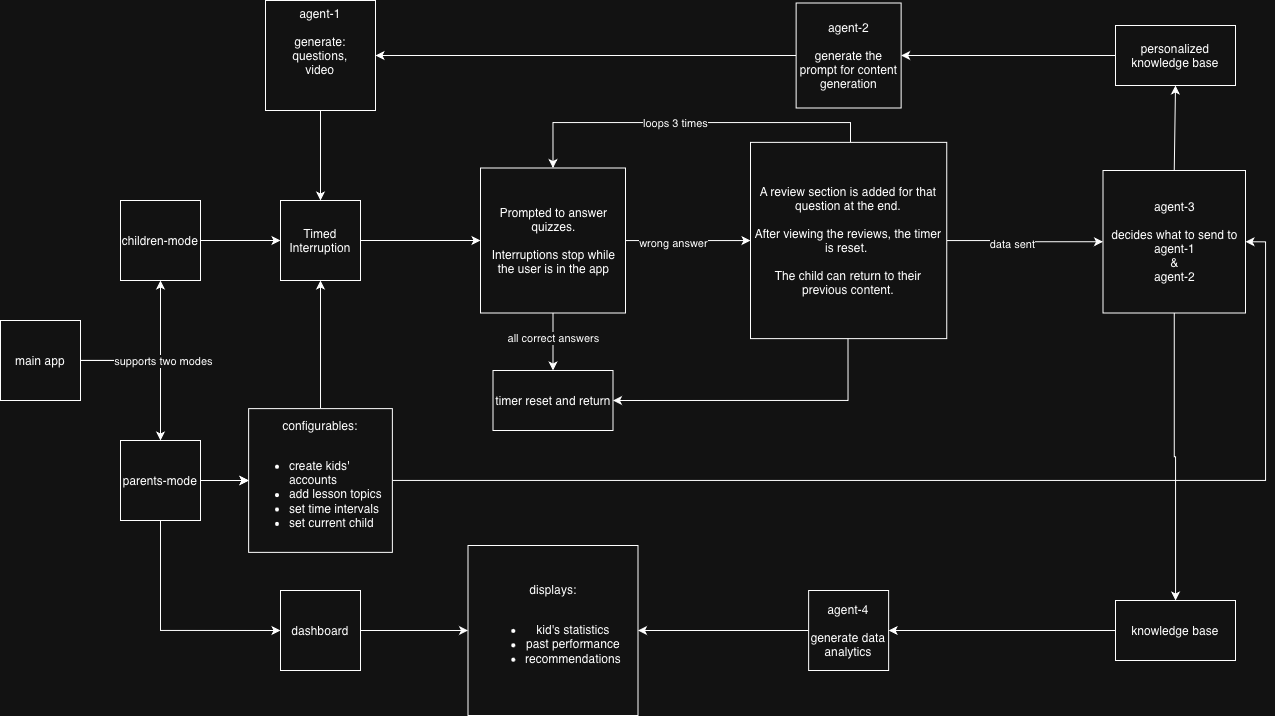

The diagram above was exported from draw.io. Its source (the exported page's mxGraphModel, read from the mxfile embedded in the PNG):
<mxGraphModel dx="1412" dy="859" grid="1" gridSize="10" guides="1" tooltips="1" connect="1" arrows="1" fold="1" page="1" pageScale="1" pageWidth="850" pageHeight="1100" math="0" shadow="0">
  <root>
    <mxCell id="0" />
    <mxCell id="1" parent="0" />
    <mxCell id="fQqTlKV6tDUsstjXoQwv-4" edge="1" parent="1" source="fQqTlKV6tDUsstjXoQwv-1" style="edgeStyle=orthogonalEdgeStyle;rounded=0;orthogonalLoop=1;jettySize=auto;html=1;" target="fQqTlKV6tDUsstjXoQwv-3" value="">
      <mxGeometry relative="1" as="geometry" />
    </mxCell>
    <mxCell id="fQqTlKV6tDUsstjXoQwv-6" edge="1" parent="1" source="fQqTlKV6tDUsstjXoQwv-1" style="edgeStyle=orthogonalEdgeStyle;rounded=0;orthogonalLoop=1;jettySize=auto;html=1;" target="fQqTlKV6tDUsstjXoQwv-5" value="">
      <mxGeometry relative="1" as="geometry" />
    </mxCell>
    <mxCell id="zyZ1tAgdzbBMgH82teDq-48" connectable="0" parent="fQqTlKV6tDUsstjXoQwv-6" style="edgeLabel;html=1;align=center;verticalAlign=middle;resizable=0;points=[];" value="supports two modes" vertex="1">
      <mxGeometry relative="1" x="0.0042" y="2" as="geometry">
        <mxPoint as="offset" />
      </mxGeometry>
    </mxCell>
    <mxCell id="fQqTlKV6tDUsstjXoQwv-1" parent="1" style="whiteSpace=wrap;html=1;aspect=fixed;" value="main app" vertex="1">
      <mxGeometry height="80" width="80" x="40" y="320" as="geometry" />
    </mxCell>
    <mxCell id="SFsCTc0eR2yOSZ6i1Qne-2" edge="1" parent="1" source="fQqTlKV6tDUsstjXoQwv-3" style="edgeStyle=orthogonalEdgeStyle;rounded=0;orthogonalLoop=1;jettySize=auto;html=1;" target="SFsCTc0eR2yOSZ6i1Qne-1" value="">
      <mxGeometry relative="1" as="geometry" />
    </mxCell>
    <mxCell id="fQqTlKV6tDUsstjXoQwv-3" parent="1" style="whiteSpace=wrap;html=1;aspect=fixed;" value="children-mode" vertex="1">
      <mxGeometry height="80" width="80" x="160" y="200" as="geometry" />
    </mxCell>
    <mxCell id="SFsCTc0eR2yOSZ6i1Qne-4" edge="1" parent="1" source="fQqTlKV6tDUsstjXoQwv-5" style="edgeStyle=orthogonalEdgeStyle;rounded=0;orthogonalLoop=1;jettySize=auto;html=1;" target="SFsCTc0eR2yOSZ6i1Qne-3" value="">
      <mxGeometry relative="1" as="geometry" />
    </mxCell>
    <mxCell id="zyZ1tAgdzbBMgH82teDq-3" edge="1" parent="1" source="fQqTlKV6tDUsstjXoQwv-5" style="edgeStyle=orthogonalEdgeStyle;rounded=0;orthogonalLoop=1;jettySize=auto;html=1;" target="SFsCTc0eR2yOSZ6i1Qne-3" value="">
      <mxGeometry relative="1" as="geometry" />
    </mxCell>
    <mxCell id="zyZ1tAgdzbBMgH82teDq-4" edge="1" parent="1" source="fQqTlKV6tDUsstjXoQwv-5" style="edgeStyle=orthogonalEdgeStyle;rounded=0;orthogonalLoop=1;jettySize=auto;html=1;" target="SFsCTc0eR2yOSZ6i1Qne-3" value="">
      <mxGeometry relative="1" as="geometry" />
    </mxCell>
    <mxCell id="zyZ1tAgdzbBMgH82teDq-18" edge="1" parent="1" source="fQqTlKV6tDUsstjXoQwv-5" style="edgeStyle=orthogonalEdgeStyle;rounded=0;orthogonalLoop=1;jettySize=auto;html=1;entryX=0;entryY=0.5;entryDx=0;entryDy=0;" target="zyZ1tAgdzbBMgH82teDq-9">
      <mxGeometry relative="1" as="geometry">
        <Array as="points">
          <mxPoint x="200" y="630" />
        </Array>
      </mxGeometry>
    </mxCell>
    <mxCell id="fQqTlKV6tDUsstjXoQwv-5" parent="1" style="whiteSpace=wrap;html=1;aspect=fixed;" value="parents-mode" vertex="1">
      <mxGeometry height="80" width="80" x="160" y="440" as="geometry" />
    </mxCell>
    <mxCell id="SFsCTc0eR2yOSZ6i1Qne-6" edge="1" parent="1" source="SFsCTc0eR2yOSZ6i1Qne-1" style="edgeStyle=orthogonalEdgeStyle;rounded=0;orthogonalLoop=1;jettySize=auto;html=1;" target="SFsCTc0eR2yOSZ6i1Qne-5" value="">
      <mxGeometry relative="1" as="geometry" />
    </mxCell>
    <mxCell id="SFsCTc0eR2yOSZ6i1Qne-1" parent="1" style="whiteSpace=wrap;html=1;aspect=fixed;" value="Timed Interruption" vertex="1">
      <mxGeometry height="80" width="80" x="320" y="200" as="geometry" />
    </mxCell>
    <mxCell id="zyZ1tAgdzbBMgH82teDq-44" edge="1" parent="1" source="SFsCTc0eR2yOSZ6i1Qne-3" style="edgeStyle=orthogonalEdgeStyle;rounded=0;orthogonalLoop=1;jettySize=auto;html=1;entryX=1;entryY=0.5;entryDx=0;entryDy=0;" target="zyZ1tAgdzbBMgH82teDq-28">
      <mxGeometry relative="1" as="geometry" />
    </mxCell>
    <mxCell id="zyZ1tAgdzbBMgH82teDq-50" edge="1" parent="1" source="SFsCTc0eR2yOSZ6i1Qne-3" style="edgeStyle=orthogonalEdgeStyle;rounded=0;orthogonalLoop=1;jettySize=auto;html=1;exitX=0.5;exitY=0;exitDx=0;exitDy=0;entryX=0.5;entryY=1;entryDx=0;entryDy=0;" target="SFsCTc0eR2yOSZ6i1Qne-1">
      <mxGeometry relative="1" as="geometry" />
    </mxCell>
    <mxCell id="SFsCTc0eR2yOSZ6i1Qne-3" parent="1" style="whiteSpace=wrap;html=1;aspect=fixed;" value="configurables:&lt;div&gt;&lt;br&gt;&lt;/div&gt;&lt;div style=&quot;text-align: left;&quot;&gt;&lt;ul&gt;&lt;li&gt;create kids' accounts&lt;/li&gt;&lt;li&gt;add lesson topics&lt;/li&gt;&lt;li&gt;set time intervals&lt;/li&gt;&lt;li&gt;set current child&lt;/li&gt;&lt;/ul&gt;&lt;/div&gt;" vertex="1">
      <mxGeometry height="143.75" width="143.75" x="288.13" y="408.12" as="geometry" />
    </mxCell>
    <mxCell id="zyZ1tAgdzbBMgH82teDq-23" edge="1" parent="1" source="SFsCTc0eR2yOSZ6i1Qne-5" style="edgeStyle=orthogonalEdgeStyle;rounded=0;orthogonalLoop=1;jettySize=auto;html=1;" target="zyZ1tAgdzbBMgH82teDq-22" value="">
      <mxGeometry relative="1" as="geometry" />
    </mxCell>
    <mxCell id="zyZ1tAgdzbBMgH82teDq-31" connectable="0" parent="zyZ1tAgdzbBMgH82teDq-23" style="edgeLabel;html=1;align=center;verticalAlign=middle;resizable=0;points=[];" value="wrong answer" vertex="1">
      <mxGeometry relative="1" x="-0.25" y="-2" as="geometry">
        <mxPoint as="offset" />
      </mxGeometry>
    </mxCell>
    <mxCell id="zyZ1tAgdzbBMgH82teDq-34" edge="1" parent="1" source="SFsCTc0eR2yOSZ6i1Qne-5" style="edgeStyle=orthogonalEdgeStyle;rounded=0;orthogonalLoop=1;jettySize=auto;html=1;" target="zyZ1tAgdzbBMgH82teDq-33" value="">
      <mxGeometry relative="1" as="geometry" />
    </mxCell>
    <mxCell id="zyZ1tAgdzbBMgH82teDq-40" connectable="0" parent="zyZ1tAgdzbBMgH82teDq-34" style="edgeLabel;html=1;align=center;verticalAlign=middle;resizable=0;points=[];" value="all correct answers" vertex="1">
      <mxGeometry relative="1" x="0.1529" y="3" as="geometry">
        <mxPoint x="-3" y="-8" as="offset" />
      </mxGeometry>
    </mxCell>
    <mxCell id="SFsCTc0eR2yOSZ6i1Qne-5" parent="1" style="whiteSpace=wrap;html=1;aspect=fixed;align=left;" value="&lt;div style=&quot;text-align: center;&quot;&gt;Prompted to answer quizzes.&lt;/div&gt;&lt;div style=&quot;text-align: center;&quot;&gt;&lt;br&gt;&lt;/div&gt;&lt;div style=&quot;text-align: center;&quot;&gt;Interruptions stop while the user is in the app&lt;/div&gt;" vertex="1">
      <mxGeometry height="145" width="145" x="520" y="167.5" as="geometry" />
    </mxCell>
    <mxCell id="zyZ1tAgdzbBMgH82teDq-20" edge="1" parent="1" source="zyZ1tAgdzbBMgH82teDq-9" style="edgeStyle=orthogonalEdgeStyle;rounded=0;orthogonalLoop=1;jettySize=auto;html=1;" target="zyZ1tAgdzbBMgH82teDq-19" value="">
      <mxGeometry relative="1" as="geometry" />
    </mxCell>
    <mxCell id="zyZ1tAgdzbBMgH82teDq-9" parent="1" style="whiteSpace=wrap;html=1;aspect=fixed;" value="dashboard" vertex="1">
      <mxGeometry height="80" width="80" x="320" y="590" as="geometry" />
    </mxCell>
    <mxCell id="zyZ1tAgdzbBMgH82teDq-14" edge="1" parent="1" source="zyZ1tAgdzbBMgH82teDq-12" style="edgeStyle=orthogonalEdgeStyle;rounded=0;orthogonalLoop=1;jettySize=auto;html=1;entryX=0.5;entryY=0;entryDx=0;entryDy=0;" target="SFsCTc0eR2yOSZ6i1Qne-1">
      <mxGeometry relative="1" as="geometry">
        <Array as="points">
          <mxPoint x="360" y="80" />
        </Array>
      </mxGeometry>
    </mxCell>
    <mxCell id="zyZ1tAgdzbBMgH82teDq-12" parent="1" style="whiteSpace=wrap;html=1;aspect=fixed;" value="agent-1&lt;div&gt;&lt;br&gt;&lt;/div&gt;&lt;div&gt;generate:&lt;/div&gt;&lt;div&gt;questions,&lt;/div&gt;&lt;div&gt;video&lt;/div&gt;&lt;div&gt;&lt;br&gt;&lt;div&gt;&lt;br&gt;&lt;/div&gt;&lt;/div&gt;" vertex="1">
      <mxGeometry height="110" width="110" x="305" as="geometry" />
    </mxCell>
    <mxCell id="zyZ1tAgdzbBMgH82teDq-42" edge="1" parent="1" source="zyZ1tAgdzbBMgH82teDq-16" style="edgeStyle=orthogonalEdgeStyle;rounded=0;orthogonalLoop=1;jettySize=auto;html=1;entryX=1;entryY=0.5;entryDx=0;entryDy=0;" target="zyZ1tAgdzbBMgH82teDq-30">
      <mxGeometry relative="1" as="geometry" />
    </mxCell>
    <mxCell id="zyZ1tAgdzbBMgH82teDq-16" parent="1" style="rounded=0;whiteSpace=wrap;html=1;" value="personalized knowledge base" vertex="1">
      <mxGeometry height="60" width="120" x="1155" y="25" as="geometry" />
    </mxCell>
    <mxCell id="zyZ1tAgdzbBMgH82teDq-19" parent="1" style="whiteSpace=wrap;html=1;aspect=fixed;align=center;" value="displays:&lt;div&gt;&lt;br&gt;&lt;/div&gt;&lt;div&gt;&lt;ul&gt;&lt;li&gt;kid's statistics&lt;/li&gt;&lt;li&gt;past performance&lt;/li&gt;&lt;li&gt;recommendations&lt;/li&gt;&lt;/ul&gt;&lt;/div&gt;" vertex="1">
      <mxGeometry height="170" width="170" x="507.5" y="545" as="geometry" />
    </mxCell>
    <mxCell id="zyZ1tAgdzbBMgH82teDq-29" edge="1" parent="1" source="zyZ1tAgdzbBMgH82teDq-22" style="edgeStyle=orthogonalEdgeStyle;rounded=0;orthogonalLoop=1;jettySize=auto;html=1;" target="zyZ1tAgdzbBMgH82teDq-28" value="">
      <mxGeometry relative="1" as="geometry" />
    </mxCell>
    <mxCell id="zyZ1tAgdzbBMgH82teDq-49" connectable="0" parent="zyZ1tAgdzbBMgH82teDq-29" style="edgeLabel;html=1;align=center;verticalAlign=middle;resizable=0;points=[];" value="data sent" vertex="1">
      <mxGeometry relative="1" x="-0.1738" y="-3" as="geometry">
        <mxPoint as="offset" />
      </mxGeometry>
    </mxCell>
    <mxCell id="zyZ1tAgdzbBMgH82teDq-47" edge="1" parent="1" style="edgeStyle=orthogonalEdgeStyle;rounded=0;orthogonalLoop=1;jettySize=auto;html=1;entryX=1;entryY=0.5;entryDx=0;entryDy=0;" target="zyZ1tAgdzbBMgH82teDq-33">
      <mxGeometry relative="1" as="geometry">
        <Array as="points">
          <mxPoint x="888" y="400" />
        </Array>
        <mxPoint x="887.5" y="338.1200000000001" as="sourcePoint" />
        <mxPoint x="600" y="400" as="targetPoint" />
      </mxGeometry>
    </mxCell>
    <mxCell id="zyZ1tAgdzbBMgH82teDq-52" edge="1" parent="1" source="zyZ1tAgdzbBMgH82teDq-22" style="edgeStyle=orthogonalEdgeStyle;rounded=0;orthogonalLoop=1;jettySize=auto;html=1;entryX=0.5;entryY=0;entryDx=0;entryDy=0;" target="SFsCTc0eR2yOSZ6i1Qne-5">
      <mxGeometry relative="1" as="geometry">
        <Array as="points">
          <mxPoint x="890" y="122" />
          <mxPoint x="593" y="122" />
        </Array>
      </mxGeometry>
    </mxCell>
    <mxCell id="zyZ1tAgdzbBMgH82teDq-53" connectable="0" parent="zyZ1tAgdzbBMgH82teDq-52" style="edgeLabel;html=1;align=center;verticalAlign=middle;resizable=0;points=[];" value="loops 3 times" vertex="1">
      <mxGeometry relative="1" x="0.0796" as="geometry">
        <mxPoint as="offset" />
      </mxGeometry>
    </mxCell>
    <mxCell id="zyZ1tAgdzbBMgH82teDq-22" parent="1" style="whiteSpace=wrap;html=1;aspect=fixed;align=center;" value="A review section is added for that question at the end.&lt;div&gt;&lt;br&gt;&lt;/div&gt;&lt;div&gt;After viewing the reviews, the timer is reset.&amp;nbsp;&lt;/div&gt;&lt;div&gt;&lt;br&gt;&lt;/div&gt;&lt;div&gt;The child can return to their previous content.&lt;/div&gt;" vertex="1">
      <mxGeometry height="196.25" width="196.25" x="790" y="141.87" as="geometry" />
    </mxCell>
    <mxCell id="zyZ1tAgdzbBMgH82teDq-25" edge="1" parent="1" source="zyZ1tAgdzbBMgH82teDq-24" style="edgeStyle=orthogonalEdgeStyle;rounded=0;orthogonalLoop=1;jettySize=auto;html=1;" target="zyZ1tAgdzbBMgH82teDq-19">
      <mxGeometry relative="1" as="geometry" />
    </mxCell>
    <mxCell id="zyZ1tAgdzbBMgH82teDq-24" parent="1" style="whiteSpace=wrap;html=1;aspect=fixed;" value="agent-4&lt;div&gt;&lt;br&gt;&lt;/div&gt;&lt;div&gt;generate data analytics&lt;/div&gt;" vertex="1">
      <mxGeometry height="80" width="80" x="848.13" y="590" as="geometry" />
    </mxCell>
    <mxCell id="zyZ1tAgdzbBMgH82teDq-39" edge="1" parent="1" source="zyZ1tAgdzbBMgH82teDq-28" style="edgeStyle=orthogonalEdgeStyle;rounded=0;orthogonalLoop=1;jettySize=auto;html=1;" target="zyZ1tAgdzbBMgH82teDq-37">
      <mxGeometry relative="1" as="geometry" />
    </mxCell>
    <mxCell id="zyZ1tAgdzbBMgH82teDq-28" parent="1" style="whiteSpace=wrap;html=1;aspect=fixed;align=center;" value="&lt;div style=&quot;&quot;&gt;agent-3&lt;/div&gt;&lt;div style=&quot;&quot;&gt;&lt;br&gt;&lt;/div&gt;&lt;div style=&quot;&quot;&gt;decides what to send to agent-1&lt;/div&gt;&lt;div style=&quot;&quot;&gt;&amp;amp;&lt;/div&gt;&lt;div style=&quot;&quot;&gt;agent-2&lt;/div&gt;" vertex="1">
      <mxGeometry height="142.5" width="142.5" x="1142.5" y="170" as="geometry" />
    </mxCell>
    <mxCell id="zyZ1tAgdzbBMgH82teDq-43" edge="1" parent="1" source="zyZ1tAgdzbBMgH82teDq-30" style="edgeStyle=orthogonalEdgeStyle;rounded=0;orthogonalLoop=1;jettySize=auto;html=1;" target="zyZ1tAgdzbBMgH82teDq-12">
      <mxGeometry relative="1" as="geometry" />
    </mxCell>
    <mxCell id="zyZ1tAgdzbBMgH82teDq-30" parent="1" style="whiteSpace=wrap;html=1;aspect=fixed;" value="agent-2&lt;div&gt;&lt;br&gt;&lt;/div&gt;&lt;div&gt;generate the prompt for content generation&lt;/div&gt;" vertex="1">
      <mxGeometry height="105" width="105" x="835.63" y="2.5" as="geometry" />
    </mxCell>
    <mxCell id="zyZ1tAgdzbBMgH82teDq-33" parent="1" style="whiteSpace=wrap;html=1;align=center;" value="timer reset and return" vertex="1">
      <mxGeometry height="60" width="120" x="532.5" y="370" as="geometry" />
    </mxCell>
    <mxCell id="zyZ1tAgdzbBMgH82teDq-38" edge="1" parent="1" source="zyZ1tAgdzbBMgH82teDq-37" style="edgeStyle=orthogonalEdgeStyle;rounded=0;orthogonalLoop=1;jettySize=auto;html=1;entryX=1;entryY=0.5;entryDx=0;entryDy=0;" target="zyZ1tAgdzbBMgH82teDq-24">
      <mxGeometry relative="1" as="geometry" />
    </mxCell>
    <mxCell id="zyZ1tAgdzbBMgH82teDq-37" parent="1" style="rounded=0;whiteSpace=wrap;html=1;" value="knowledge base" vertex="1">
      <mxGeometry height="60" width="120" x="1155" y="600" as="geometry" />
    </mxCell>
    <mxCell id="zyZ1tAgdzbBMgH82teDq-51" edge="1" parent="1" source="zyZ1tAgdzbBMgH82teDq-28" style="endArrow=classic;html=1;rounded=0;entryX=0.5;entryY=1;entryDx=0;entryDy=0;exitX=0.5;exitY=0;exitDx=0;exitDy=0;" target="zyZ1tAgdzbBMgH82teDq-16" value="">
      <mxGeometry height="50" relative="1" width="50" as="geometry">
        <mxPoint x="1071.25" y="100" as="sourcePoint" />
        <mxPoint x="1070" y="185" as="targetPoint" />
      </mxGeometry>
    </mxCell>
  </root>
</mxGraphModel>